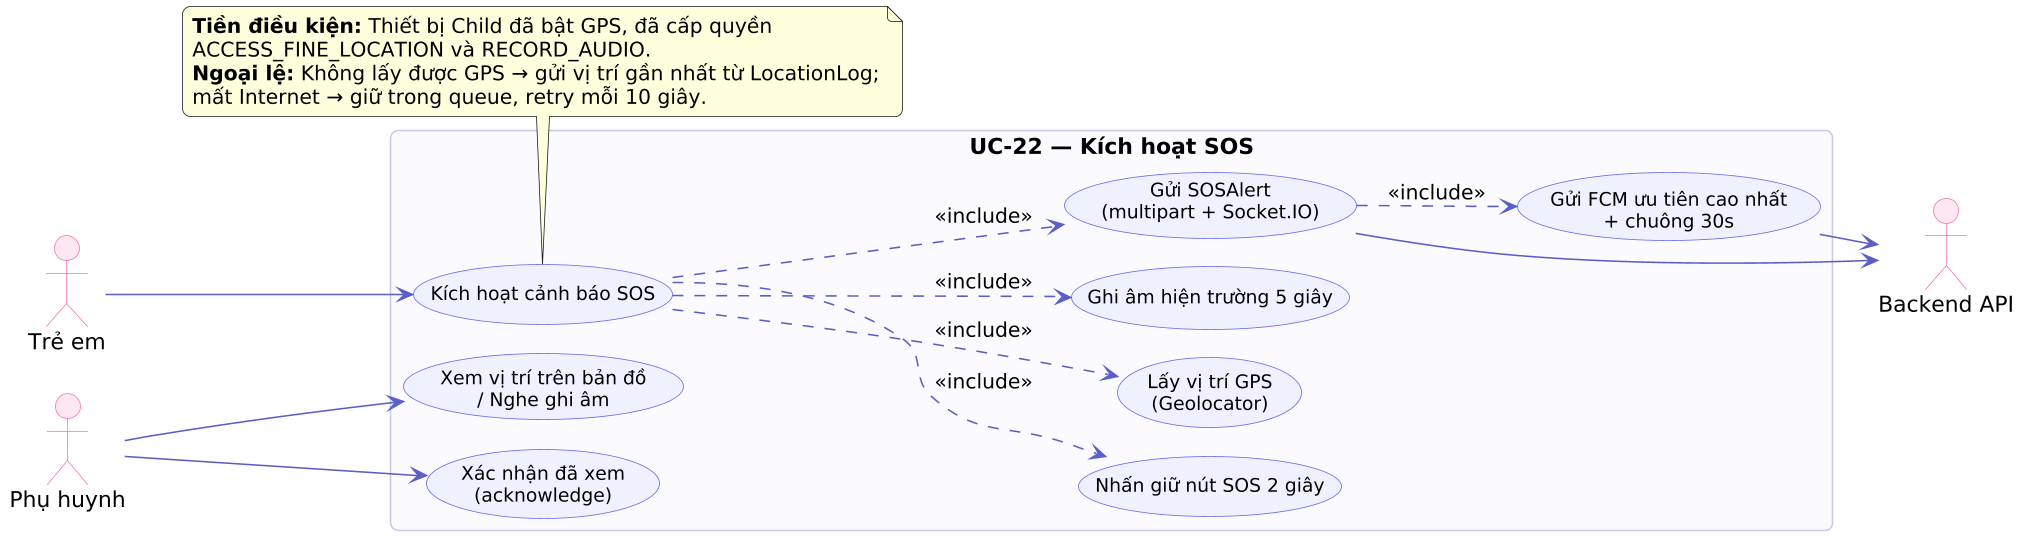

The diagram above was rendered by PlantUML. Its source (embedded in the PNG):
@startuml
' Hình 3.3.7.1 - Use Case chi tiết UC-22: Kích hoạt SOS
!pragma layout smetana
skinparam dpi 150
skinparam shadowing false
skinparam roundcorner 10
skinparam packageStyle rectangle
skinparam ArrowColor #5b5fc7
skinparam DefaultFontName "DejaVu Sans"
skinparam usecase {
  BackgroundColor #EEF0FF
  BorderColor #6366f1
  FontSize 12
}
skinparam actor {
  BackgroundColor #FDE7F1
  BorderColor #f472b6
}
skinparam packageBackgroundColor #FAFAFE
skinparam packageBorderColor #c7c9e8
left to right direction

actor "Trẻ em" as TE
actor "Phụ huynh" as PH
actor "Backend API" as BE

rectangle "UC-22 — Kích hoạt SOS" {
  usecase "Kích hoạt cảnh báo SOS" as UC
  usecase "Nhấn giữ nút SOS 2 giây" as I1
  usecase "Lấy vị trí GPS\n(Geolocator)" as I2
  usecase "Ghi âm hiện trường 5 giây" as I3
  usecase "Gửi SOSAlert\n(multipart + Socket.IO)" as I4
  usecase "Gửi FCM ưu tiên cao nhất\n+ chuông 30s" as I5
  usecase "Xem vị trí trên bản đồ\n/ Nghe ghi âm" as I6
  usecase "Xác nhận đã xem\n(acknowledge)" as I7
}

TE --> UC
PH --> I6
PH --> I7
UC ..> I1 : <<include>>
UC ..> I2 : <<include>>
UC ..> I3 : <<include>>
UC ..> I4 : <<include>>
I4 ..> I5 : <<include>>
I5 --> BE
I4 --> BE

note bottom of UC
**Tiền điều kiện:** Thiết bị Child đã bật GPS, đã cấp quyền
ACCESS_FINE_LOCATION và RECORD_AUDIO.
**Ngoại lệ:** Không lấy được GPS → gửi vị trí gần nhất từ LocationLog;
mất Internet → giữ trong queue, retry mỗi 10 giây.
end note
@enduml